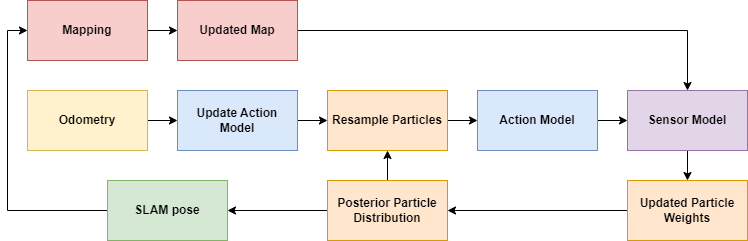

The diagram above was exported from draw.io. Its source (the exported page's mxGraphModel, read from the mxfile embedded in the PNG):
<mxGraphModel dx="1038" dy="547" grid="0" gridSize="10" guides="1" tooltips="1" connect="1" arrows="1" fold="1" page="1" pageScale="1" pageWidth="1100" pageHeight="850" math="0" shadow="0">
  <root>
    <mxCell id="0" />
    <mxCell id="1" parent="0" />
    <mxCell id="vjhYvxVqXulnvTB8Afz_-3" value="" style="edgeStyle=orthogonalEdgeStyle;rounded=0;orthogonalLoop=1;jettySize=auto;html=1;" edge="1" parent="1" source="vjhYvxVqXulnvTB8Afz_-1" target="vjhYvxVqXulnvTB8Afz_-2">
      <mxGeometry relative="1" as="geometry" />
    </mxCell>
    <mxCell id="vjhYvxVqXulnvTB8Afz_-1" value="&lt;b&gt;Mapping&lt;/b&gt;" style="rounded=0;whiteSpace=wrap;html=1;fillColor=#f8cecc;strokeColor=#b85450;" vertex="1" parent="1">
      <mxGeometry x="230" y="220" width="120" height="60" as="geometry" />
    </mxCell>
    <mxCell id="vjhYvxVqXulnvTB8Afz_-13" style="edgeStyle=orthogonalEdgeStyle;rounded=0;orthogonalLoop=1;jettySize=auto;html=1;entryX=0.5;entryY=0;entryDx=0;entryDy=0;" edge="1" parent="1" source="vjhYvxVqXulnvTB8Afz_-2" target="vjhYvxVqXulnvTB8Afz_-9">
      <mxGeometry relative="1" as="geometry" />
    </mxCell>
    <mxCell id="vjhYvxVqXulnvTB8Afz_-2" value="&lt;b&gt;Updated Map&lt;/b&gt;" style="whiteSpace=wrap;html=1;rounded=0;fillColor=#f8cecc;strokeColor=#b85450;" vertex="1" parent="1">
      <mxGeometry x="380" y="220" width="120" height="60" as="geometry" />
    </mxCell>
    <mxCell id="vjhYvxVqXulnvTB8Afz_-6" value="" style="edgeStyle=orthogonalEdgeStyle;rounded=0;orthogonalLoop=1;jettySize=auto;html=1;" edge="1" parent="1" source="vjhYvxVqXulnvTB8Afz_-4" target="vjhYvxVqXulnvTB8Afz_-5">
      <mxGeometry relative="1" as="geometry" />
    </mxCell>
    <mxCell id="vjhYvxVqXulnvTB8Afz_-4" value="&lt;b&gt;Odometry&lt;/b&gt;" style="rounded=0;whiteSpace=wrap;html=1;fillColor=#fff2cc;strokeColor=#d6b656;" vertex="1" parent="1">
      <mxGeometry x="230" y="310" width="120" height="60" as="geometry" />
    </mxCell>
    <mxCell id="vjhYvxVqXulnvTB8Afz_-8" value="" style="edgeStyle=orthogonalEdgeStyle;rounded=0;orthogonalLoop=1;jettySize=auto;html=1;" edge="1" parent="1" source="vjhYvxVqXulnvTB8Afz_-5" target="vjhYvxVqXulnvTB8Afz_-7">
      <mxGeometry relative="1" as="geometry" />
    </mxCell>
    <mxCell id="vjhYvxVqXulnvTB8Afz_-5" value="&lt;b&gt;Update Action Model&lt;/b&gt;" style="whiteSpace=wrap;html=1;rounded=0;fillColor=#dae8fc;strokeColor=#6c8ebf;" vertex="1" parent="1">
      <mxGeometry x="380" y="310" width="120" height="60" as="geometry" />
    </mxCell>
    <mxCell id="vjhYvxVqXulnvTB8Afz_-18" value="" style="edgeStyle=orthogonalEdgeStyle;rounded=0;orthogonalLoop=1;jettySize=auto;html=1;" edge="1" parent="1" source="vjhYvxVqXulnvTB8Afz_-7" target="vjhYvxVqXulnvTB8Afz_-17">
      <mxGeometry relative="1" as="geometry" />
    </mxCell>
    <mxCell id="vjhYvxVqXulnvTB8Afz_-7" value="&lt;b&gt;Resample Particles&lt;/b&gt;" style="whiteSpace=wrap;html=1;rounded=0;fillColor=#ffe6cc;strokeColor=#d79b00;" vertex="1" parent="1">
      <mxGeometry x="530" y="310" width="120" height="60" as="geometry" />
    </mxCell>
    <mxCell id="vjhYvxVqXulnvTB8Afz_-12" value="" style="edgeStyle=orthogonalEdgeStyle;rounded=0;orthogonalLoop=1;jettySize=auto;html=1;" edge="1" parent="1" source="vjhYvxVqXulnvTB8Afz_-9" target="vjhYvxVqXulnvTB8Afz_-11">
      <mxGeometry relative="1" as="geometry" />
    </mxCell>
    <mxCell id="vjhYvxVqXulnvTB8Afz_-9" value="&lt;b&gt;Sensor Model&lt;/b&gt;" style="whiteSpace=wrap;html=1;rounded=0;fillColor=#e1d5e7;strokeColor=#9673a6;" vertex="1" parent="1">
      <mxGeometry x="830" y="310" width="120" height="60" as="geometry" />
    </mxCell>
    <mxCell id="vjhYvxVqXulnvTB8Afz_-21" value="" style="edgeStyle=orthogonalEdgeStyle;rounded=0;orthogonalLoop=1;jettySize=auto;html=1;" edge="1" parent="1" source="vjhYvxVqXulnvTB8Afz_-11" target="vjhYvxVqXulnvTB8Afz_-20">
      <mxGeometry relative="1" as="geometry" />
    </mxCell>
    <mxCell id="vjhYvxVqXulnvTB8Afz_-11" value="&lt;b&gt;Updated Particle Weights&lt;/b&gt;" style="whiteSpace=wrap;html=1;rounded=0;fillColor=#ffe6cc;strokeColor=#d79b00;" vertex="1" parent="1">
      <mxGeometry x="830" y="400" width="120" height="60" as="geometry" />
    </mxCell>
    <mxCell id="vjhYvxVqXulnvTB8Afz_-16" style="edgeStyle=orthogonalEdgeStyle;rounded=0;orthogonalLoop=1;jettySize=auto;html=1;entryX=0;entryY=0.5;entryDx=0;entryDy=0;" edge="1" parent="1" source="vjhYvxVqXulnvTB8Afz_-14" target="vjhYvxVqXulnvTB8Afz_-1">
      <mxGeometry relative="1" as="geometry">
        <Array as="points">
          <mxPoint x="210" y="430" />
          <mxPoint x="210" y="250" />
        </Array>
      </mxGeometry>
    </mxCell>
    <mxCell id="vjhYvxVqXulnvTB8Afz_-14" value="SLAM pose" style="whiteSpace=wrap;html=1;rounded=0;fontStyle=1;fillColor=#d5e8d4;strokeColor=#82b366;" vertex="1" parent="1">
      <mxGeometry x="310" y="400" width="120" height="60" as="geometry" />
    </mxCell>
    <mxCell id="vjhYvxVqXulnvTB8Afz_-19" value="" style="edgeStyle=orthogonalEdgeStyle;rounded=0;orthogonalLoop=1;jettySize=auto;html=1;" edge="1" parent="1" source="vjhYvxVqXulnvTB8Afz_-17" target="vjhYvxVqXulnvTB8Afz_-9">
      <mxGeometry relative="1" as="geometry" />
    </mxCell>
    <mxCell id="vjhYvxVqXulnvTB8Afz_-17" value="&lt;b&gt;Action Model&lt;/b&gt;" style="whiteSpace=wrap;html=1;rounded=0;fillColor=#dae8fc;strokeColor=#6c8ebf;" vertex="1" parent="1">
      <mxGeometry x="680" y="310" width="120" height="60" as="geometry" />
    </mxCell>
    <mxCell id="vjhYvxVqXulnvTB8Afz_-22" value="" style="edgeStyle=orthogonalEdgeStyle;rounded=0;orthogonalLoop=1;jettySize=auto;html=1;" edge="1" parent="1" source="vjhYvxVqXulnvTB8Afz_-20" target="vjhYvxVqXulnvTB8Afz_-14">
      <mxGeometry relative="1" as="geometry" />
    </mxCell>
    <mxCell id="vjhYvxVqXulnvTB8Afz_-23" value="" style="edgeStyle=orthogonalEdgeStyle;rounded=0;orthogonalLoop=1;jettySize=auto;html=1;" edge="1" parent="1" source="vjhYvxVqXulnvTB8Afz_-20" target="vjhYvxVqXulnvTB8Afz_-7">
      <mxGeometry relative="1" as="geometry" />
    </mxCell>
    <mxCell id="vjhYvxVqXulnvTB8Afz_-20" value="Posterior Particle Distribution" style="whiteSpace=wrap;html=1;fillColor=#ffe6cc;strokeColor=#d79b00;rounded=0;fontStyle=1" vertex="1" parent="1">
      <mxGeometry x="530" y="400" width="120" height="60" as="geometry" />
    </mxCell>
  </root>
</mxGraphModel>